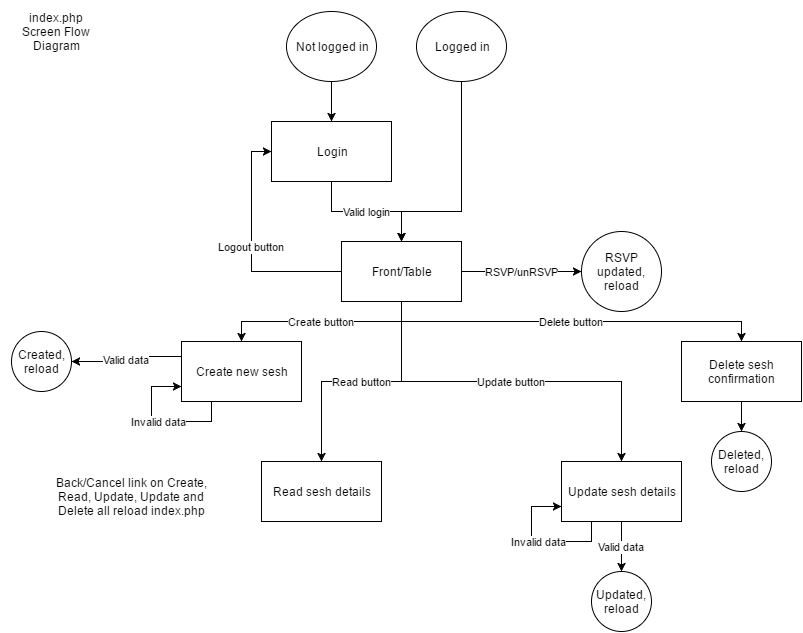

The diagram above was exported from draw.io. Its source (the exported page's mxGraphModel, read from the mxfile embedded in the PNG):
<mxGraphModel dx="1434" dy="736" grid="1" gridSize="10" guides="1" tooltips="1" connect="1" arrows="1" fold="1" page="1" pageScale="1" pageWidth="850" pageHeight="1100" background="#ffffff" math="0" shadow="0">
  <root>
    <mxCell id="0" />
    <mxCell id="1" parent="0" />
    <mxCell id="4e5fb6aa86530e24-1" value="&lt;div&gt;index.php&lt;/div&gt;Screen Flow Diagram" style="text;html=1;strokeColor=none;fillColor=none;align=center;verticalAlign=middle;whiteSpace=wrap;overflow=hidden;" vertex="1" parent="1">
      <mxGeometry x="10" y="10" width="110" height="60" as="geometry" />
    </mxCell>
    <mxCell id="4e5fb6aa86530e24-29" value="Valid login" style="edgeStyle=orthogonalEdgeStyle;rounded=0;html=1;exitX=0.5;exitY=1;entryX=0.5;entryY=0;jettySize=auto;orthogonalLoop=1;" edge="1" parent="1" source="4e5fb6aa86530e24-2" target="4e5fb6aa86530e24-3">
      <mxGeometry relative="1" as="geometry" />
    </mxCell>
    <mxCell id="4e5fb6aa86530e24-2" value="Login" style="whiteSpace=wrap;html=1;" vertex="1" parent="1">
      <mxGeometry x="280" y="130" width="120" height="60" as="geometry" />
    </mxCell>
    <mxCell id="4e5fb6aa86530e24-34" value="Create button" style="edgeStyle=orthogonalEdgeStyle;rounded=0;html=1;exitX=0.5;exitY=1;jettySize=auto;orthogonalLoop=1;" edge="1" parent="1" source="4e5fb6aa86530e24-3" target="4e5fb6aa86530e24-30">
      <mxGeometry relative="1" as="geometry" />
    </mxCell>
    <mxCell id="4e5fb6aa86530e24-35" value="Read button" style="edgeStyle=orthogonalEdgeStyle;rounded=0;html=1;exitX=0.5;exitY=1;entryX=0.5;entryY=0;jettySize=auto;orthogonalLoop=1;" edge="1" parent="1" source="4e5fb6aa86530e24-3" target="4e5fb6aa86530e24-31">
      <mxGeometry relative="1" as="geometry" />
    </mxCell>
    <mxCell id="4e5fb6aa86530e24-36" value="Delete button" style="edgeStyle=orthogonalEdgeStyle;rounded=0;html=1;exitX=0.5;exitY=1;entryX=0.5;entryY=0;jettySize=auto;orthogonalLoop=1;" edge="1" parent="1" source="4e5fb6aa86530e24-3" target="4e5fb6aa86530e24-33">
      <mxGeometry relative="1" as="geometry" />
    </mxCell>
    <mxCell id="4e5fb6aa86530e24-37" value="Logout button" style="edgeStyle=orthogonalEdgeStyle;rounded=0;html=1;exitX=0;exitY=0.5;entryX=0;entryY=0.5;jettySize=auto;orthogonalLoop=1;" edge="1" parent="1" source="4e5fb6aa86530e24-3" target="4e5fb6aa86530e24-2">
      <mxGeometry relative="1" as="geometry" />
    </mxCell>
    <mxCell id="4e5fb6aa86530e24-39" value="Update button" style="edgeStyle=orthogonalEdgeStyle;rounded=0;html=1;exitX=0.5;exitY=1;entryX=0.5;entryY=0;jettySize=auto;orthogonalLoop=1;" edge="1" parent="1" source="4e5fb6aa86530e24-3" target="4e5fb6aa86530e24-38">
      <mxGeometry relative="1" as="geometry" />
    </mxCell>
    <mxCell id="4e5fb6aa86530e24-56" value="RSVP/unRSVP" style="edgeStyle=orthogonalEdgeStyle;rounded=0;html=1;exitX=1;exitY=0.5;entryX=0;entryY=0.5;jettySize=auto;orthogonalLoop=1;" edge="1" parent="1" source="4e5fb6aa86530e24-3" target="4e5fb6aa86530e24-55">
      <mxGeometry relative="1" as="geometry" />
    </mxCell>
    <mxCell id="4e5fb6aa86530e24-3" value="Front/Table" style="whiteSpace=wrap;html=1;" vertex="1" parent="1">
      <mxGeometry x="350" y="250" width="120" height="60" as="geometry" />
    </mxCell>
    <mxCell id="4e5fb6aa86530e24-12" style="edgeStyle=orthogonalEdgeStyle;rounded=0;html=1;exitX=0.5;exitY=1;entryX=0.5;entryY=0;jettySize=auto;orthogonalLoop=1;" edge="1" parent="1" source="4e5fb6aa86530e24-9" target="4e5fb6aa86530e24-2">
      <mxGeometry relative="1" as="geometry" />
    </mxCell>
    <mxCell id="4e5fb6aa86530e24-9" value="&lt;div&gt;Not logged in&lt;/div&gt;" style="ellipse;whiteSpace=wrap;html=1;" vertex="1" parent="1">
      <mxGeometry x="295" y="20" width="90" height="70" as="geometry" />
    </mxCell>
    <mxCell id="4e5fb6aa86530e24-13" style="edgeStyle=orthogonalEdgeStyle;rounded=0;html=1;exitX=0.5;exitY=1;jettySize=auto;orthogonalLoop=1;entryX=0.5;entryY=0;" edge="1" parent="1" source="4e5fb6aa86530e24-10" target="4e5fb6aa86530e24-3">
      <mxGeometry relative="1" as="geometry">
        <mxPoint x="470" y="250" as="targetPoint" />
        <Array as="points">
          <mxPoint x="470" y="220" />
          <mxPoint x="410" y="220" />
        </Array>
      </mxGeometry>
    </mxCell>
    <mxCell id="4e5fb6aa86530e24-10" value="&lt;div&gt;Logged in&lt;/div&gt;" style="ellipse;whiteSpace=wrap;html=1;" vertex="1" parent="1">
      <mxGeometry x="425" y="20" width="90" height="70" as="geometry" />
    </mxCell>
    <mxCell id="4e5fb6aa86530e24-44" value="Valid data" style="edgeStyle=orthogonalEdgeStyle;rounded=0;html=1;exitX=0;exitY=0.25;entryX=1;entryY=0.5;jettySize=auto;orthogonalLoop=1;" edge="1" parent="1" source="4e5fb6aa86530e24-30" target="4e5fb6aa86530e24-43">
      <mxGeometry relative="1" as="geometry" />
    </mxCell>
    <mxCell id="4e5fb6aa86530e24-30" value="Create new sesh" style="whiteSpace=wrap;html=1;" vertex="1" parent="1">
      <mxGeometry x="190" y="350" width="120" height="60" as="geometry" />
    </mxCell>
    <mxCell id="4e5fb6aa86530e24-31" value="Read sesh details" style="whiteSpace=wrap;html=1;" vertex="1" parent="1">
      <mxGeometry x="270" y="470" width="120" height="60" as="geometry" />
    </mxCell>
    <mxCell id="4e5fb6aa86530e24-50" style="edgeStyle=orthogonalEdgeStyle;rounded=0;html=1;exitX=0.5;exitY=1;entryX=0.5;entryY=0;jettySize=auto;orthogonalLoop=1;" edge="1" parent="1" source="4e5fb6aa86530e24-33" target="4e5fb6aa86530e24-49">
      <mxGeometry relative="1" as="geometry" />
    </mxCell>
    <mxCell id="4e5fb6aa86530e24-33" value="Delete sesh confirmation" style="whiteSpace=wrap;html=1;" vertex="1" parent="1">
      <mxGeometry x="690" y="350" width="120" height="60" as="geometry" />
    </mxCell>
    <mxCell id="4e5fb6aa86530e24-48" value="Valid data" style="edgeStyle=orthogonalEdgeStyle;rounded=0;html=1;exitX=0.5;exitY=1;entryX=0.5;entryY=0;jettySize=auto;orthogonalLoop=1;" edge="1" parent="1" source="4e5fb6aa86530e24-38" target="4e5fb6aa86530e24-47">
      <mxGeometry relative="1" as="geometry" />
    </mxCell>
    <mxCell id="4e5fb6aa86530e24-38" value="Update sesh details" style="whiteSpace=wrap;html=1;" vertex="1" parent="1">
      <mxGeometry x="570" y="470" width="120" height="60" as="geometry" />
    </mxCell>
    <mxCell id="4e5fb6aa86530e24-41" value="Invalid data" style="edgeStyle=orthogonalEdgeStyle;rounded=0;html=1;exitX=0.25;exitY=1;entryX=0;entryY=0.75;jettySize=auto;orthogonalLoop=1;" edge="1" parent="1" source="4e5fb6aa86530e24-30" target="4e5fb6aa86530e24-30">
      <mxGeometry relative="1" as="geometry">
        <Array as="points">
          <mxPoint x="220" y="430" />
          <mxPoint x="160" y="430" />
          <mxPoint x="160" y="395" />
        </Array>
      </mxGeometry>
    </mxCell>
    <mxCell id="4e5fb6aa86530e24-43" value="Created, reload" style="ellipse;whiteSpace=wrap;html=1;" vertex="1" parent="1">
      <mxGeometry x="20" y="340" width="60" height="60" as="geometry" />
    </mxCell>
    <mxCell id="4e5fb6aa86530e24-47" value="Updated, reload" style="ellipse;whiteSpace=wrap;html=1;" vertex="1" parent="1">
      <mxGeometry x="600" y="580" width="60" height="60" as="geometry" />
    </mxCell>
    <mxCell id="4e5fb6aa86530e24-49" value="Deleted, reload" style="ellipse;whiteSpace=wrap;html=1;" vertex="1" parent="1">
      <mxGeometry x="720" y="440" width="60" height="60" as="geometry" />
    </mxCell>
    <mxCell id="4e5fb6aa86530e24-51" value="Invalid data" style="edgeStyle=orthogonalEdgeStyle;rounded=0;html=1;exitX=0.25;exitY=1;entryX=0;entryY=0.75;jettySize=auto;orthogonalLoop=1;" edge="1" parent="1" source="4e5fb6aa86530e24-38" target="4e5fb6aa86530e24-38">
      <mxGeometry relative="1" as="geometry">
        <Array as="points">
          <mxPoint x="600" y="550" />
          <mxPoint x="540" y="550" />
          <mxPoint x="540" y="515" />
        </Array>
      </mxGeometry>
    </mxCell>
    <mxCell id="4e5fb6aa86530e24-55" value="RSVP updated, reload" style="ellipse;whiteSpace=wrap;html=1;" vertex="1" parent="1">
      <mxGeometry x="590" y="240" width="80" height="80" as="geometry" />
    </mxCell>
    <mxCell id="4e5fb6aa86530e24-57" value="Back/Cancel link on Create, Read, Update, Update and Delete all reload index.php" style="text;html=1;strokeColor=none;fillColor=none;align=center;verticalAlign=middle;whiteSpace=wrap;overflow=hidden;" vertex="1" parent="1">
      <mxGeometry x="50" y="460" width="180" height="90" as="geometry" />
    </mxCell>
  </root>
</mxGraphModel>